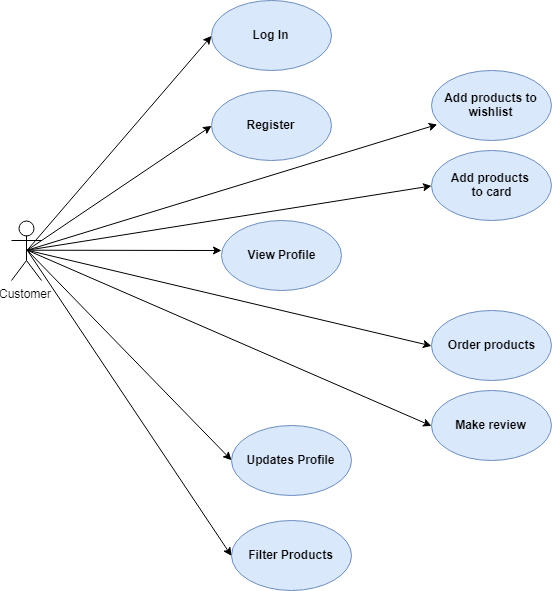

The diagram above was exported from draw.io. Its source (the exported page's mxGraphModel, read from the mxfile embedded in the PNG):
<mxGraphModel dx="2050" dy="616" grid="1" gridSize="10" guides="1" tooltips="1" connect="1" arrows="1" fold="1" page="1" pageScale="1" pageWidth="850" pageHeight="1100" math="0" shadow="0">
  <root>
    <mxCell id="0" />
    <mxCell id="1" parent="0" />
    <mxCell id="fmrmGPURKMzswlitj2s6-1" value="Customer" style="shape=umlActor;verticalLabelPosition=bottom;labelBackgroundColor=#ffffff;verticalAlign=top;html=1;outlineConnect=0;" vertex="1" parent="1">
      <mxGeometry y="220" width="30" height="60" as="geometry" />
    </mxCell>
    <mxCell id="fmrmGPURKMzswlitj2s6-2" value="&lt;b&gt;Log In&lt;/b&gt;" style="ellipse;whiteSpace=wrap;html=1;fillColor=#dae8fc;strokeColor=#6c8ebf;" vertex="1" parent="1">
      <mxGeometry x="200" width="120" height="70" as="geometry" />
    </mxCell>
    <mxCell id="fmrmGPURKMzswlitj2s6-3" value="&lt;b&gt;Register&lt;/b&gt;" style="ellipse;whiteSpace=wrap;html=1;fillColor=#dae8fc;strokeColor=#6c8ebf;" vertex="1" parent="1">
      <mxGeometry x="200" y="90" width="120" height="70" as="geometry" />
    </mxCell>
    <mxCell id="fmrmGPURKMzswlitj2s6-4" value="&lt;b&gt;View Profile&lt;/b&gt;" style="ellipse;whiteSpace=wrap;html=1;fillColor=#dae8fc;strokeColor=#6c8ebf;" vertex="1" parent="1">
      <mxGeometry x="210" y="220" width="120" height="70" as="geometry" />
    </mxCell>
    <mxCell id="fmrmGPURKMzswlitj2s6-5" value="&lt;b&gt;Updates Profile&lt;/b&gt;" style="ellipse;whiteSpace=wrap;html=1;fillColor=#dae8fc;strokeColor=#6c8ebf;" vertex="1" parent="1">
      <mxGeometry x="220" y="425" width="120" height="70" as="geometry" />
    </mxCell>
    <mxCell id="fmrmGPURKMzswlitj2s6-6" value="&lt;b&gt;Filter Products&lt;/b&gt;" style="ellipse;whiteSpace=wrap;html=1;fillColor=#dae8fc;strokeColor=#6c8ebf;" vertex="1" parent="1">
      <mxGeometry x="220" y="520" width="120" height="70" as="geometry" />
    </mxCell>
    <mxCell id="fmrmGPURKMzswlitj2s6-7" value="" style="endArrow=classic;html=1;exitX=0.5;exitY=0.5;exitDx=0;exitDy=0;exitPerimeter=0;entryX=0;entryY=0.5;entryDx=0;entryDy=0;" edge="1" parent="1" source="fmrmGPURKMzswlitj2s6-1" target="fmrmGPURKMzswlitj2s6-2">
      <mxGeometry width="50" height="50" relative="1" as="geometry">
        <mxPoint x="60" y="260" as="sourcePoint" />
        <mxPoint x="110" y="210" as="targetPoint" />
      </mxGeometry>
    </mxCell>
    <mxCell id="fmrmGPURKMzswlitj2s6-8" value="" style="endArrow=classic;html=1;entryX=0;entryY=0.5;entryDx=0;entryDy=0;exitX=0.5;exitY=0.5;exitDx=0;exitDy=0;exitPerimeter=0;" edge="1" parent="1" source="fmrmGPURKMzswlitj2s6-1" target="fmrmGPURKMzswlitj2s6-3">
      <mxGeometry width="50" height="50" relative="1" as="geometry">
        <mxPoint x="45" y="280" as="sourcePoint" />
        <mxPoint x="200" y="75" as="targetPoint" />
      </mxGeometry>
    </mxCell>
    <mxCell id="fmrmGPURKMzswlitj2s6-9" value="" style="endArrow=classic;html=1;exitX=0.5;exitY=0.5;exitDx=0;exitDy=0;exitPerimeter=0;" edge="1" parent="1" source="fmrmGPURKMzswlitj2s6-1">
      <mxGeometry width="50" height="50" relative="1" as="geometry">
        <mxPoint x="55" y="260" as="sourcePoint" />
        <mxPoint x="210" y="250" as="targetPoint" />
      </mxGeometry>
    </mxCell>
    <mxCell id="fmrmGPURKMzswlitj2s6-10" value="" style="endArrow=classic;html=1;entryX=0;entryY=0.5;entryDx=0;entryDy=0;exitX=0.5;exitY=0.5;exitDx=0;exitDy=0;exitPerimeter=0;" edge="1" parent="1" source="fmrmGPURKMzswlitj2s6-1" target="fmrmGPURKMzswlitj2s6-5">
      <mxGeometry width="50" height="50" relative="1" as="geometry">
        <mxPoint x="55" y="260" as="sourcePoint" />
        <mxPoint x="210" y="155" as="targetPoint" />
      </mxGeometry>
    </mxCell>
    <mxCell id="fmrmGPURKMzswlitj2s6-11" value="" style="endArrow=classic;html=1;entryX=0;entryY=0.5;entryDx=0;entryDy=0;exitX=0.5;exitY=0.5;exitDx=0;exitDy=0;exitPerimeter=0;" edge="1" parent="1" source="fmrmGPURKMzswlitj2s6-1" target="fmrmGPURKMzswlitj2s6-6">
      <mxGeometry width="50" height="50" relative="1" as="geometry">
        <mxPoint x="55" y="260" as="sourcePoint" />
        <mxPoint x="210" y="355" as="targetPoint" />
      </mxGeometry>
    </mxCell>
    <mxCell id="fmrmGPURKMzswlitj2s6-12" value="&lt;b&gt;Add products to wishlist&lt;/b&gt;" style="ellipse;whiteSpace=wrap;html=1;fillColor=#dae8fc;strokeColor=#6c8ebf;" vertex="1" parent="1">
      <mxGeometry x="420" y="70.1666259765625" width="120" height="70" as="geometry" />
    </mxCell>
    <mxCell id="fmrmGPURKMzswlitj2s6-13" value="&lt;b&gt;Add products &lt;br&gt;to card&lt;/b&gt;" style="ellipse;whiteSpace=wrap;html=1;fillColor=#dae8fc;strokeColor=#6c8ebf;" vertex="1" parent="1">
      <mxGeometry x="420" y="150.1666259765625" width="120" height="70" as="geometry" />
    </mxCell>
    <mxCell id="fmrmGPURKMzswlitj2s6-14" value="&lt;b&gt;Order products&lt;/b&gt;" style="ellipse;whiteSpace=wrap;html=1;fillColor=#dae8fc;strokeColor=#6c8ebf;" vertex="1" parent="1">
      <mxGeometry x="420" y="310.1666259765625" width="120" height="70" as="geometry" />
    </mxCell>
    <mxCell id="fmrmGPURKMzswlitj2s6-15" value="&lt;b&gt;Make review&lt;/b&gt;" style="ellipse;whiteSpace=wrap;html=1;fillColor=#dae8fc;strokeColor=#6c8ebf;" vertex="1" parent="1">
      <mxGeometry x="420" y="390.1666259765625" width="120" height="70" as="geometry" />
    </mxCell>
    <mxCell id="fmrmGPURKMzswlitj2s6-16" value="" style="endArrow=classic;html=1;exitX=0.5;exitY=0.5;exitDx=0;exitDy=0;exitPerimeter=0;entryX=0.044;entryY=0.76;entryDx=0;entryDy=0;entryPerimeter=0;" edge="1" parent="1" source="fmrmGPURKMzswlitj2s6-1" target="fmrmGPURKMzswlitj2s6-12">
      <mxGeometry width="50" height="50" relative="1" as="geometry">
        <mxPoint x="220" y="132.5" as="sourcePoint" />
        <mxPoint x="420" y="122.5" as="targetPoint" />
      </mxGeometry>
    </mxCell>
    <mxCell id="fmrmGPURKMzswlitj2s6-17" value="" style="endArrow=classic;html=1;exitX=0.5;exitY=0.5;exitDx=0;exitDy=0;exitPerimeter=0;entryX=0;entryY=0.5;entryDx=0;entryDy=0;" edge="1" parent="1" source="fmrmGPURKMzswlitj2s6-1" target="fmrmGPURKMzswlitj2s6-13">
      <mxGeometry width="50" height="50" relative="1" as="geometry">
        <mxPoint x="25" y="260" as="sourcePoint" />
        <mxPoint x="435" y="133" as="targetPoint" />
      </mxGeometry>
    </mxCell>
    <mxCell id="fmrmGPURKMzswlitj2s6-18" value="" style="endArrow=classic;html=1;exitX=0.5;exitY=0.5;exitDx=0;exitDy=0;exitPerimeter=0;entryX=0;entryY=0.5;entryDx=0;entryDy=0;" edge="1" parent="1" source="fmrmGPURKMzswlitj2s6-1" target="fmrmGPURKMzswlitj2s6-14">
      <mxGeometry width="50" height="50" relative="1" as="geometry">
        <mxPoint x="160" y="340" as="sourcePoint" />
        <mxPoint x="210" y="290" as="targetPoint" />
      </mxGeometry>
    </mxCell>
    <mxCell id="fmrmGPURKMzswlitj2s6-19" value="" style="endArrow=classic;html=1;exitX=0.5;exitY=0.5;exitDx=0;exitDy=0;exitPerimeter=0;entryX=0;entryY=0.5;entryDx=0;entryDy=0;" edge="1" parent="1" source="fmrmGPURKMzswlitj2s6-1" target="fmrmGPURKMzswlitj2s6-15">
      <mxGeometry width="50" height="50" relative="1" as="geometry">
        <mxPoint x="25" y="260" as="sourcePoint" />
        <mxPoint x="420" y="355" as="targetPoint" />
      </mxGeometry>
    </mxCell>
  </root>
</mxGraphModel>